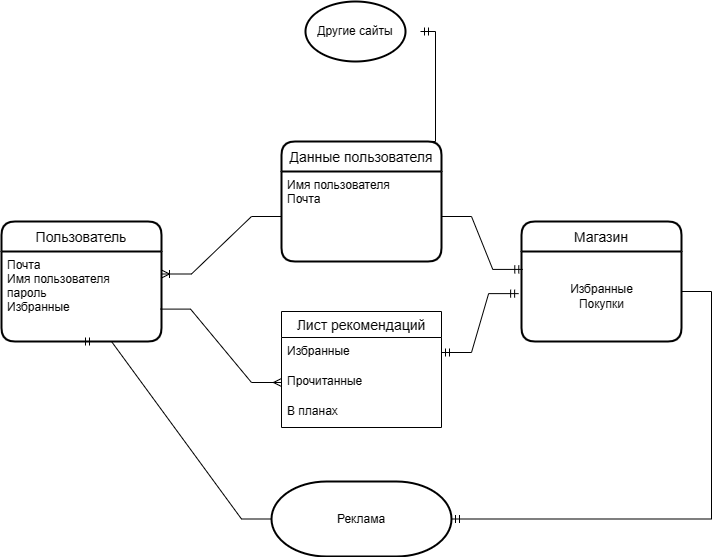

The diagram above was exported from draw.io. Its source (the exported page's mxGraphModel, read from the mxfile embedded in the PNG):
<mxGraphModel dx="1059" dy="616" grid="1" gridSize="10" guides="1" tooltips="1" connect="1" arrows="1" fold="1" page="1" pageScale="1" pageWidth="827" pageHeight="1169" math="0" shadow="0">
  <root>
    <mxCell id="0" />
    <mxCell id="1" parent="0" />
    <mxCell id="gN6-Piu909FvxQRXOcbY-2" value="Пользователь" style="swimlane;childLayout=stackLayout;horizontal=1;startSize=30;horizontalStack=0;rounded=1;fontSize=14;fontStyle=0;strokeWidth=2;resizeParent=0;resizeLast=1;shadow=0;dashed=0;align=center;" parent="1" vertex="1">
      <mxGeometry x="10" y="300" width="160" height="120" as="geometry" />
    </mxCell>
    <mxCell id="gN6-Piu909FvxQRXOcbY-3" value="Почта&#10;Имя пользователя&#10;пароль&#10;Избранные" style="align=left;strokeColor=none;fillColor=none;spacingLeft=4;fontSize=12;verticalAlign=top;resizable=0;rotatable=0;part=1;" parent="gN6-Piu909FvxQRXOcbY-2" vertex="1">
      <mxGeometry y="30" width="160" height="90" as="geometry" />
    </mxCell>
    <mxCell id="gN6-Piu909FvxQRXOcbY-4" value="" style="edgeStyle=entityRelationEdgeStyle;fontSize=12;html=1;endArrow=ERoneToMany;rounded=0;entryX=1;entryY=0.25;entryDx=0;entryDy=0;targetPerimeterSpacing=15;sourcePerimeterSpacing=9;exitX=0;exitY=0.5;exitDx=0;exitDy=0;" parent="1" source="gN6-Piu909FvxQRXOcbY-22" target="gN6-Piu909FvxQRXOcbY-3" edge="1">
      <mxGeometry width="100" height="100" relative="1" as="geometry">
        <mxPoint x="200" y="280" as="sourcePoint" />
        <mxPoint x="230" y="350" as="targetPoint" />
      </mxGeometry>
    </mxCell>
    <mxCell id="gN6-Piu909FvxQRXOcbY-7" value="" style="edgeStyle=entityRelationEdgeStyle;fontSize=12;html=1;endArrow=ERmany;rounded=0;sourcePerimeterSpacing=9;targetPerimeterSpacing=15;exitX=0.994;exitY=0.64;exitDx=0;exitDy=0;exitPerimeter=0;entryX=0;entryY=0.5;entryDx=0;entryDy=0;" parent="1" source="gN6-Piu909FvxQRXOcbY-3" target="gN6-Piu909FvxQRXOcbY-12" edge="1">
      <mxGeometry width="100" height="100" relative="1" as="geometry">
        <mxPoint x="180" y="400" as="sourcePoint" />
        <mxPoint x="270" y="420" as="targetPoint" />
      </mxGeometry>
    </mxCell>
    <mxCell id="gN6-Piu909FvxQRXOcbY-8" value="Магазин" style="swimlane;childLayout=stackLayout;horizontal=1;startSize=30;horizontalStack=0;rounded=1;fontSize=14;fontStyle=0;strokeWidth=2;resizeParent=0;resizeLast=1;shadow=0;dashed=0;align=center;" parent="1" vertex="1">
      <mxGeometry x="530" y="300" width="160" height="120" as="geometry" />
    </mxCell>
    <mxCell id="gN6-Piu909FvxQRXOcbY-19" value="Избранные&lt;br&gt;Покупки&lt;br&gt;" style="text;html=1;align=center;verticalAlign=middle;resizable=0;points=[];autosize=1;strokeColor=none;fillColor=none;" parent="gN6-Piu909FvxQRXOcbY-8" vertex="1">
      <mxGeometry y="30" width="160" height="90" as="geometry" />
    </mxCell>
    <mxCell id="gN6-Piu909FvxQRXOcbY-10" value="Лист рекомендаций" style="swimlane;fontStyle=0;childLayout=stackLayout;horizontal=1;startSize=26;horizontalStack=0;resizeParent=1;resizeParentMax=0;resizeLast=0;collapsible=1;marginBottom=0;align=center;fontSize=14;" parent="1" vertex="1">
      <mxGeometry x="290" y="390" width="160" height="116" as="geometry" />
    </mxCell>
    <mxCell id="gN6-Piu909FvxQRXOcbY-11" value="Избранные" style="text;strokeColor=none;fillColor=none;spacingLeft=4;spacingRight=4;overflow=hidden;rotatable=0;points=[[0,0.5],[1,0.5]];portConstraint=eastwest;fontSize=12;" parent="gN6-Piu909FvxQRXOcbY-10" vertex="1">
      <mxGeometry y="26" width="160" height="30" as="geometry" />
    </mxCell>
    <mxCell id="gN6-Piu909FvxQRXOcbY-12" value="Прочитанные" style="text;strokeColor=none;fillColor=none;spacingLeft=4;spacingRight=4;overflow=hidden;rotatable=0;points=[[0,0.5],[1,0.5]];portConstraint=eastwest;fontSize=12;" parent="gN6-Piu909FvxQRXOcbY-10" vertex="1">
      <mxGeometry y="56" width="160" height="30" as="geometry" />
    </mxCell>
    <mxCell id="gN6-Piu909FvxQRXOcbY-13" value="В планах" style="text;strokeColor=none;fillColor=none;spacingLeft=4;spacingRight=4;overflow=hidden;rotatable=0;points=[[0,0.5],[1,0.5]];portConstraint=eastwest;fontSize=12;" parent="gN6-Piu909FvxQRXOcbY-10" vertex="1">
      <mxGeometry y="86" width="160" height="30" as="geometry" />
    </mxCell>
    <mxCell id="gN6-Piu909FvxQRXOcbY-16" value="Реклама" style="strokeWidth=2;html=1;shape=mxgraph.flowchart.terminator;whiteSpace=wrap;" parent="1" vertex="1">
      <mxGeometry x="280" y="560" width="180" height="75" as="geometry" />
    </mxCell>
    <mxCell id="gN6-Piu909FvxQRXOcbY-17" value="" style="edgeStyle=entityRelationEdgeStyle;fontSize=12;html=1;endArrow=ERmandOne;rounded=0;sourcePerimeterSpacing=9;targetPerimeterSpacing=15;entryX=1;entryY=0.5;entryDx=0;entryDy=0;entryPerimeter=0;" parent="1" target="gN6-Piu909FvxQRXOcbY-16" edge="1">
      <mxGeometry width="100" height="100" relative="1" as="geometry">
        <mxPoint x="690" y="370" as="sourcePoint" />
        <mxPoint x="400" y="400" as="targetPoint" />
      </mxGeometry>
    </mxCell>
    <mxCell id="gN6-Piu909FvxQRXOcbY-18" value="" style="edgeStyle=entityRelationEdgeStyle;fontSize=12;html=1;endArrow=ERmandOne;rounded=0;sourcePerimeterSpacing=9;targetPerimeterSpacing=15;exitX=0;exitY=0.5;exitDx=0;exitDy=0;exitPerimeter=0;entryX=0.5;entryY=1;entryDx=0;entryDy=0;" parent="1" source="gN6-Piu909FvxQRXOcbY-16" target="gN6-Piu909FvxQRXOcbY-3" edge="1">
      <mxGeometry width="100" height="100" relative="1" as="geometry">
        <mxPoint x="200" y="590" as="sourcePoint" />
        <mxPoint x="300" y="490" as="targetPoint" />
      </mxGeometry>
    </mxCell>
    <mxCell id="gN6-Piu909FvxQRXOcbY-20" value="" style="edgeStyle=entityRelationEdgeStyle;fontSize=12;html=1;endArrow=ERmandOne;startArrow=ERmandOne;rounded=0;sourcePerimeterSpacing=9;targetPerimeterSpacing=15;entryX=-0.018;entryY=0.468;entryDx=0;entryDy=0;entryPerimeter=0;exitX=1;exitY=0.5;exitDx=0;exitDy=0;" parent="1" source="gN6-Piu909FvxQRXOcbY-11" target="gN6-Piu909FvxQRXOcbY-19" edge="1">
      <mxGeometry width="100" height="100" relative="1" as="geometry">
        <mxPoint x="320" y="430" as="sourcePoint" />
        <mxPoint x="420" y="330" as="targetPoint" />
      </mxGeometry>
    </mxCell>
    <mxCell id="gN6-Piu909FvxQRXOcbY-21" value="Данные пользователя" style="swimlane;childLayout=stackLayout;horizontal=1;startSize=30;horizontalStack=0;rounded=1;fontSize=14;fontStyle=0;strokeWidth=2;resizeParent=0;resizeLast=1;shadow=0;dashed=0;align=center;" parent="1" vertex="1">
      <mxGeometry x="290" y="220" width="160" height="120" as="geometry" />
    </mxCell>
    <mxCell id="gN6-Piu909FvxQRXOcbY-22" value="Имя пользователя&#10;Почта&#10;" style="align=left;strokeColor=none;fillColor=none;spacingLeft=4;fontSize=12;verticalAlign=top;resizable=0;rotatable=0;part=1;" parent="gN6-Piu909FvxQRXOcbY-21" vertex="1">
      <mxGeometry y="30" width="160" height="90" as="geometry" />
    </mxCell>
    <mxCell id="gN6-Piu909FvxQRXOcbY-23" value="" style="edgeStyle=entityRelationEdgeStyle;fontSize=12;html=1;endArrow=ERmandOne;rounded=0;sourcePerimeterSpacing=9;targetPerimeterSpacing=15;exitX=1;exitY=0.5;exitDx=0;exitDy=0;entryX=0.008;entryY=0.199;entryDx=0;entryDy=0;entryPerimeter=0;" parent="1" source="gN6-Piu909FvxQRXOcbY-22" target="gN6-Piu909FvxQRXOcbY-19" edge="1">
      <mxGeometry width="100" height="100" relative="1" as="geometry">
        <mxPoint x="320" y="330" as="sourcePoint" />
        <mxPoint x="420" y="230" as="targetPoint" />
      </mxGeometry>
    </mxCell>
    <mxCell id="gN6-Piu909FvxQRXOcbY-24" value="Другие сайты" style="strokeWidth=2;html=1;shape=mxgraph.flowchart.start_1;whiteSpace=wrap;" parent="1" vertex="1">
      <mxGeometry x="314" y="80" width="100" height="60" as="geometry" />
    </mxCell>
    <mxCell id="gN6-Piu909FvxQRXOcbY-25" value="" style="edgeStyle=entityRelationEdgeStyle;fontSize=12;html=1;endArrow=ERmandOne;rounded=0;sourcePerimeterSpacing=9;targetPerimeterSpacing=15;exitX=0.5;exitY=0;exitDx=0;exitDy=0;" parent="1" source="gN6-Piu909FvxQRXOcbY-21" target="gN6-Piu909FvxQRXOcbY-24" edge="1">
      <mxGeometry width="100" height="100" relative="1" as="geometry">
        <mxPoint x="330" y="260" as="sourcePoint" />
        <mxPoint x="430" y="160" as="targetPoint" />
      </mxGeometry>
    </mxCell>
  </root>
</mxGraphModel>